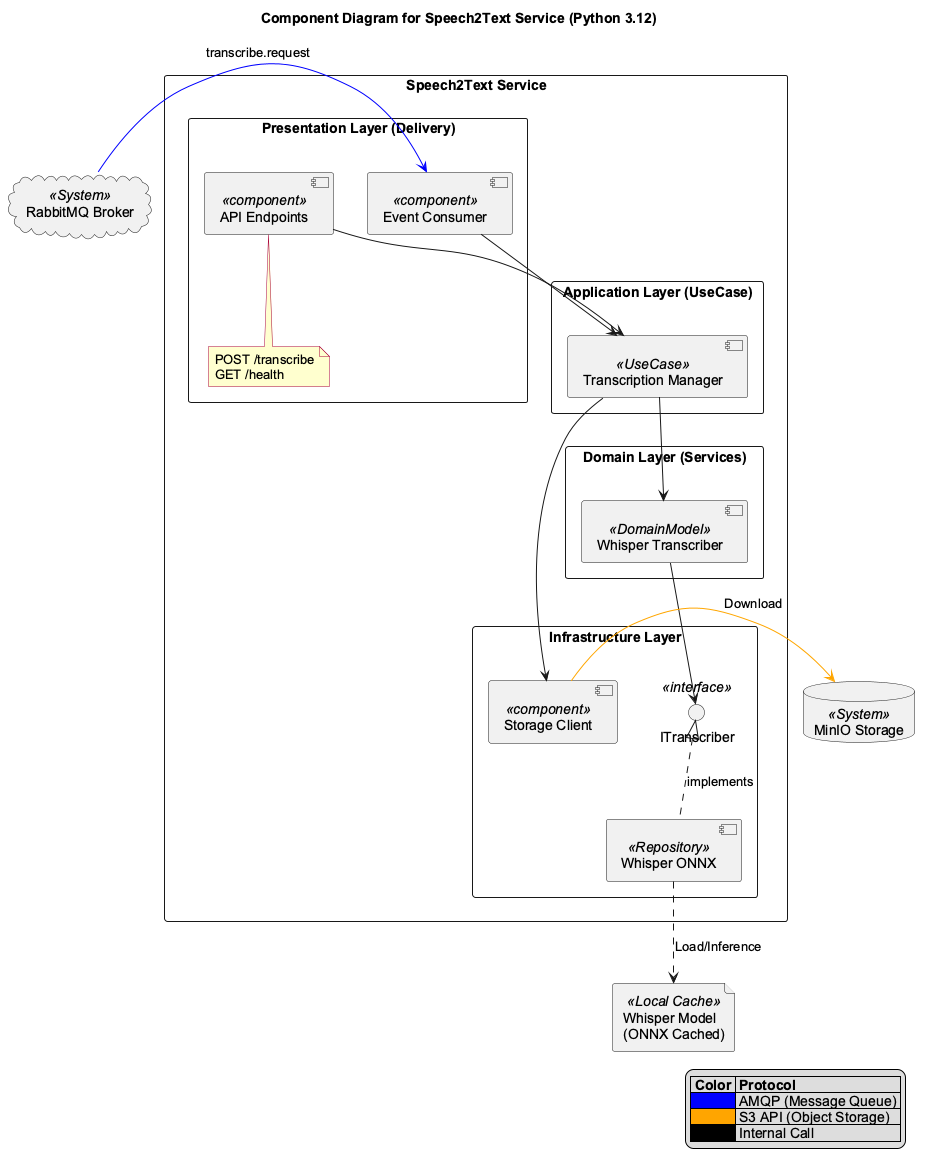

The diagram above was rendered by PlantUML. Its source (embedded in the PNG):
@startuml

title Component Diagram for Speech2Text Service (Python 3.12)

' Cấu hình giao diện
skinparam componentStyle uml2
skinparam packageStyle rectangle
skinparam shadowing false
skinparam DefaultFontName "Arial"
skinparam NoteBackgroundColor #FEFECE
skinparam NoteBorderColor #A80036

' External Systems (Hệ thống bên ngoài)
database "MinIO Storage" as minio <<System>>
cloud "RabbitMQ Broker" as rmq <<System>>
file "Whisper Model\n(ONNX Cached)" as whisper_model <<Local Cache>>

' Speech2Text Service Boundary
package "Speech2Text Service" as stt_svc {

    ' Presentation Layer
    package "Presentation Layer (Delivery)" as delivery {
        [API Endpoints] as api <<component>>
        note bottom of api: POST /transcribe\nGET /health
        
        [Event Consumer] as consumer <<component>>
    }

    ' Application Layer
    package "Application Layer (UseCase)" as usecase {
        [Transcription Manager] as trans_uc <<UseCase>>
    }

    ' Domain Layer
    package "Domain Layer (Services)" as domain {
        [Whisper Transcriber] as domain_trans <<DomainModel>>
    }

    ' Infrastructure Layer
    package "Infrastructure Layer" as infra {
        interface "ITranscriber" as i_trans <<interface>>
        [Whisper ONNX] as whisper_impl <<Repository>>
        [Storage Client] as minio_client <<component>>
    }
}

' Relationships (Mối quan hệ)

' External to Presentation
rmq -[#blue]> consumer : transcribe.request

' Presentation to Application
api --> trans_uc
consumer --> trans_uc

' Application to Domain
trans_uc --> domain_trans

' Domain to Infrastructure (Port & Adapter)
domain_trans --> i_trans
i_trans <|.. whisper_impl : implements

' Application to Storage
trans_uc --> minio_client
minio_client -[#orange]> minio : Download

' Inference
whisper_impl ..> whisper_model : Load/Inference

' Legend
legend right
  |= Color |= Protocol |
  | <#blue> | AMQP (Message Queue) |
  | <#orange> | S3 API (Object Storage) |
  | <#black> | Internal Call |
endlegend

@enduml